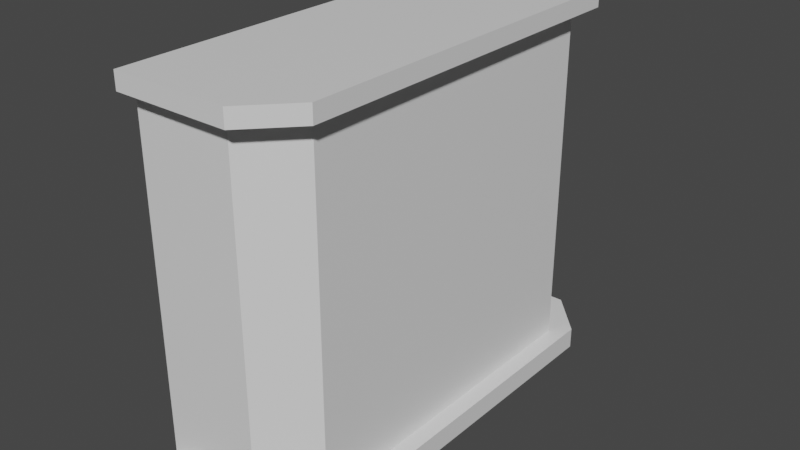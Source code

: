 # Source: hogar.blend  (saved by Blender 3.6.11; exported with 4.5.12 LTS)
import bpy
from mathutils import Matrix  # noqa: F401  (used for matrix-valued properties, if any)

bpy.ops.wm.read_factory_settings(use_empty=True)
scene = bpy.context.scene
scene.name = 'Scene'

# ---- materials (node trees are filled in below, after node groups)
mat_material = bpy.data.materials.new('Material')
mat_material.alpha_threshold = 0.0
mat_material.use_transparent_shadow = False
mat_material.roughness = 0.5
mat_material.line_color = (0.0, 0.0, 0.0, 1.0)

# ---- node groups
ng_auto_smooth = bpy.data.node_groups.new('Auto Smooth', 'GeometryNodeTree')
_s = ng_auto_smooth.interface.new_socket(name='Geometry', in_out='OUTPUT', socket_type='NodeSocketGeometry')
_s = ng_auto_smooth.interface.new_socket(name='Geometry', in_out='INPUT', socket_type='NodeSocketGeometry')
_s = ng_auto_smooth.interface.new_socket(name='Angle', in_out='INPUT', socket_type='NodeSocketFloat')
_s.subtype = 'ANGLE'
_s.min_value = 0.0
_s.max_value = 3.142
ng_auto_smooth.is_modifier = True
_N = ng_auto_smooth.nodes; _L = ng_auto_smooth.links
n0 = _N.new('NodeGroupOutput'); n0.name = 'Group Output'; n0.location = (480, -100)
n1 = _N.new('NodeGroupInput'); n1.name = 'Group Input'; n1.location = (-420, -300)
n2 = _N.new('NodeGroupInput'); n2.name = 'Group Input.001'; n2.location = (-60, -100)
n3 = _N.new('GeometryNodeSetShadeSmooth'); n3.name = 'Set Shade Smooth'; n3.location = (120, -100)
n3.domain = 'EDGE'
n4 = _N.new('GeometryNodeSetShadeSmooth'); n4.name = 'Set Shade Smooth.001'; n4.location = (300, -100)
n5 = _N.new('GeometryNodeInputMeshEdgeAngle'); n5.name = 'Edge Angle'; n5.location = (-420, -220)
n6 = _N.new('GeometryNodeInputEdgeSmooth'); n6.name = 'Is Edge Smooth'; n6.location = (-60, -160)
n7 = _N.new('GeometryNodeInputShadeSmooth'); n7.name = 'Is Face Smooth'; n7.location = (-240, -340)
n8 = _N.new('FunctionNodeBooleanMath'); n8.name = 'Boolean Math'; n8.location = (-60, -220)
n9 = _N.new('FunctionNodeCompare'); n9.name = 'Compare'; n9.location = (-240, -180)
n9.operation = 'LESS_EQUAL'
_L.new(n5.outputs[0], n9.inputs[0])
_L.new(n4.outputs[0], n0.inputs[0])
_L.new(n1.outputs[1], n9.inputs[1])
_L.new(n9.outputs[0], n8.inputs[0])
_L.new(n7.outputs[0], n8.inputs[1])
_L.new(n2.outputs[0], n3.inputs[0])
_L.new(n6.outputs[0], n3.inputs[1])
_L.new(n3.outputs[0], n4.inputs[0])
_L.new(n8.outputs[0], n3.inputs[2])
n0.is_active_output = True

# ---- material node trees
mat_material.use_nodes = True; mat_material.node_tree.nodes.clear()
_N = mat_material.node_tree.nodes; _L = mat_material.node_tree.links
n0 = _N.new('ShaderNodeOutputMaterial'); n0.name = 'Material Output'; n0.location = (300, 300)
n1 = _N.new('ShaderNodeBsdfPrincipled'); n1.name = 'Principled BSDF'; n1.location = (10, 300)
n1.distribution = 'GGX'
n1.subsurface_method = 'RANDOM_WALK_SKIN'
n1.inputs[3].default_value = 1.45
n1.inputs[27].default_value = (0.0, 0.0, 0.0, 1.0)
n1.inputs[28].default_value = 1.0
_L.new(n1.outputs[0], n0.inputs[0])
n0.is_active_output = True

# ---- world
world_world = bpy.data.worlds.new('World'); scene.world = world_world
world_world.use_nodes = True; world_world.node_tree.nodes.clear()
_N = world_world.node_tree.nodes; _L = world_world.node_tree.links
n0 = _N.new('ShaderNodeOutputWorld'); n0.name = 'World Output'; n0.location = (300, 300)
n1 = _N.new('ShaderNodeBackground'); n1.name = 'Background'; n1.location = (10, 300)
n1.inputs[0].default_value = (0.05088, 0.05088, 0.05088, 1.0)
_L.new(n1.outputs[0], n0.inputs[0])
n0.is_active_output = True
world_world.color = (0.05088, 0.05088, 0.05088)
world_world.use_sun_shadow = False
world_world.sun_shadow_jitter_overblur = 0.0

# ---- meshes
me_cube = bpy.data.meshes.new('Cube')
me_cube.from_pydata([(-0.2059, 0.54, 0.9), (-0.2059, 0.54, 0.0), (-0.2059, -0.54, 0.9), (-0.2059, -0.54, 0.0), (-0.2059, -0.54, 0.05), (-0.2059, -0.54, 0.86), (-0.2059, 0.54, 0.86), (-0.2059, 0.54, 0.05), (-0.2059, -0.5, 0.05), (-0.2059, -0.5, 0.86), (-0.2059, 0.5, 0.86), (-0.2059, 0.5, 0.05), (0.1641, 0.4376, 0.9), (0.06858, 0.54, 0.9), (0.06858, 0.54, 0.0), (0.1641, 0.4376, 0.0), (0.06877, -0.54, 0.9), (0.1641, -0.4376, 0.9), (0.1641, -0.4376, 0.0), (0.06877, -0.54, 0.0), (0.1641, 0.4375, 0.86), (0.06845, 0.54, 0.86), (0.06845, 0.54, 0.05), (0.1641, 0.4375, 0.05), (0.06864, -0.54, 0.86), (0.1641, -0.4376, 0.86), (0.1641, -0.4376, 0.05), (0.06864, -0.54, 0.05), (0.1241, 0.3976, 0.86), (0.02851, 0.5, 0.86), (0.1241, 0.3976, 0.05), (0.02851, 0.5, 0.05), (0.02813, -0.5, 0.86), (0.1241, -0.3975, 0.86), (0.02813, -0.5, 0.05), (0.1241, -0.3975, 0.05)], [], [(6, 0, 13, 21), (19, 27, 4, 3), (5, 2, 0, 6), (24, 16, 2, 5), (12, 13, 0, 2, 16, 17), (1, 7, 22, 14), (15, 23, 26, 18), (22, 7, 11, 31), (1, 14, 15, 18, 19, 3), (6, 21, 29, 10), (3, 4, 7, 1), (5, 6, 10, 9), (20, 25, 33, 28), (4, 27, 34, 8), (34, 32, 9, 8), (11, 10, 29, 31), (8, 9, 10, 11), (30, 28, 33, 35), (7, 4, 8, 11), (24, 5, 9, 32), (26, 23, 30, 35), (23, 15, 14, 22), (27, 19, 18, 26), (12, 20, 21, 13), (29, 21, 20, 28), (16, 24, 25, 17), (33, 25, 24, 32), (28, 30, 31, 29), (32, 34, 35, 33), (26, 35, 34, 27), (22, 31, 30, 23), (20, 12, 17, 25)])
_uv = me_cube.uv_layers.new(name='UVMap')
_uv.uv.foreach_set('vector', [0.5417, 0.25, 0.625, 0.25, 0.625, 0.4803, 0.5417, 0.4802, 0.375, 0.7697, 0.4583, 0.7698, 0.4583, 1.0, 0.375, 1.0, 0.5417, 0.0, 0.625, 0.0, 0.625, 0.25, 0.5417, 0.25, 0.5417, 0.7698, 0.625, 0.7697, 0.625, 1.0, 0.5417, 1.0, 0.625, 0.5179, 0.6447, 0.5, 0.875, 0.5, 0.875, 0.75, 0.6447, 0.75, 0.625, 0.7321, 0.375, 0.25, 0.4583, 0.25, 0.4583, 0.4802, 0.375, 0.4803, 0.375, 0.5179, 0.4583, 0.5179, 0.4583, 0.7321, 0.375, 0.7321, 0.4583, 0.4802, 0.4583, 0.25, 0.4583, 0.25, 0.4583, 0.4774, 0.125, 0.5, 0.3553, 0.5, 0.375, 0.5179, 0.375, 0.7321, 0.3553, 0.75, 0.125, 0.75, 0.5417, 0.25, 0.5417, 0.4802, 0.5417, 0.4774, 0.5417, 0.25, 0.375, 0.0, 0.4583, 0.0, 0.4583, 0.25, 0.375, 0.25, 0.5417, 0.0, 0.5417, 0.25, 0.5417, 0.25, 0.5417, 0.0, 0.5417, 0.5179, 0.5417, 0.7321, 0.5417, 0.7307, 0.5417, 0.5193, 0.4583, 1.0, 0.4583, 0.7698, 0.4583, 0.7726, 0.4583, 1.0, 0.4583, 0.7726, 0.5417, 0.7726, 0.5417, 1.0, 0.4583, 1.0, 0.4583, 0.25, 0.5417, 0.25, 0.5417, 0.4774, 0.4583, 0.4774, 0.4583, 0.0, 0.5417, 0.0, 0.5417, 0.25, 0.4583, 0.25, 0.4583, 0.5193, 0.5417, 0.5193, 0.5417, 0.7307, 0.4583, 0.7307, 0.4583, 0.25, 0.4583, 0.0, 0.4583, 0.0, 0.4583, 0.25, 0.5417, 0.7698, 0.5417, 1.0, 0.5417, 1.0, 0.5417, 0.7726, 0.4583, 0.7321, 0.4583, 0.5179, 0.4583, 0.5193, 0.4583, 0.7307, 0.4583, 0.5179, 0.375, 0.5179, 0.375, 0.4803, 0.4583, 0.4802, 0.4583, 0.7698, 0.375, 0.7697, 0.375, 0.7321, 0.4583, 0.7321, 0.625, 0.5179, 0.5417, 0.5179, 0.5417, 0.4802, 0.625, 0.4803, 0.5417, 0.4774, 0.5417, 0.4802, 0.5417, 0.5179, 0.5417, 0.5193, 0.625, 0.7697, 0.5417, 0.7698, 0.5417, 0.7321, 0.625, 0.7321, 0.5417, 0.7307, 0.5417, 0.7321, 0.5417, 0.7698, 0.5417, 0.7726, 0.5417, 0.5193, 0.4583, 0.5193, 0.4583, 0.4774, 0.5417, 0.4774, 0.5417, 0.7726, 0.4583, 0.7726, 0.4583, 0.7307, 0.5417, 0.7307, 0.4583, 0.7321, 0.4583, 0.7307, 0.4583, 0.7726, 0.4583, 0.7698, 0.4583, 0.4802, 0.4583, 0.4774, 0.4583, 0.5193, 0.4583, 0.5179, 0.5417, 0.5179, 0.625, 0.5179, 0.625, 0.7321, 0.5417, 0.7321])
me_cube.materials.append(mat_material)
me_cube.use_mirror_vertex_groups = False
me_cube.update()

# ---- objects
ob_hogar = bpy.data.objects.new('Hogar', me_cube)

# ---- transforms, parenting, visibility, modifiers, constraints
ob_hogar.location = (0.02092, -2.484e-09, 0.0)
ob_hogar.lock_rotations_4d = False
ob_hogar.empty_display_type = 'ARROWS'
ob_hogar.lineart.crease_threshold = 0.0
_m = ob_hogar.modifiers.new('Auto Smooth', 'NODES')
_m.node_group = ng_auto_smooth
_gi = [s.identifier for s in ng_auto_smooth.interface.items_tree if s.item_type == 'SOCKET' and s.in_out == 'INPUT']
_m[_gi[1]] = 0.5236  # Angle

# ---- collection membership
scene.collection.objects.link(ob_hogar)

# ---- scene / render settings (as saved in the file)
scene.frame_start = 1; scene.frame_end = 250; scene.frame_set(1)
scene.render.engine = 'BLENDER_EEVEE_NEXT'
scene.cycles.sampling_pattern = 'TABULATED_SOBOL'
scene.view_settings.view_transform = 'Filmic'
bpy.context.view_layer.update()

# ---- added for rendering (the .blend has no active camera and no usable light): camera, sun
cam_auto = bpy.data.cameras.new('AutoCamera')
cam_auto.lens = 50.0
cam_auto.sensor_width = 36.0
cam_auto.clip_end = 1000.0
ob_auto_camera = bpy.data.objects.new('AutoCamera', cam_auto)
scene.collection.objects.link(ob_auto_camera)
ob_auto_camera.location = (1.34502, -1.61402, 1.52601)
ob_auto_camera.rotation_euler = (1.09748, -7.21219e-08, 0.694738)
scene.camera = ob_auto_camera
light_auto_sun = bpy.data.lights.new('AutoSun', 'SUN')
light_auto_sun.energy = 3.0
light_auto_sun.angle = 0.0523599
ob_auto_sun = bpy.data.objects.new('AutoSun', light_auto_sun)
scene.collection.objects.link(ob_auto_sun)
ob_auto_sun.rotation_euler = (0.872665, 0.174533, 0.523599)
bpy.context.view_layer.update()
